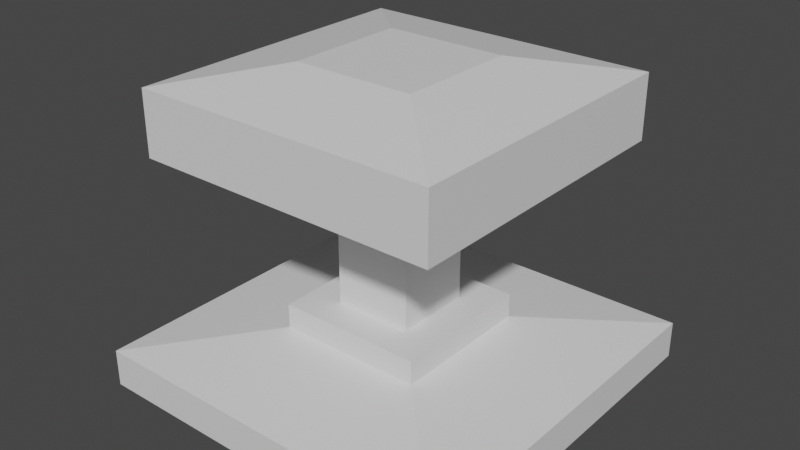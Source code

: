 # Source: button.blend  (saved by Blender 3.4.6; exported with 4.5.12 LTS)
import bpy
from mathutils import Matrix  # noqa: F401  (used for matrix-valued properties, if any)

bpy.ops.wm.read_factory_settings(use_empty=True)
scene = bpy.context.scene
scene.name = 'Scene'

# ---- collections
col_collection = bpy.data.collections.new('Collection'); scene.collection.children.link(col_collection)

# ---- materials (node trees are filled in below, after node groups)
mat_basemat = bpy.data.materials.new('BaseMat')
mat_basemat.alpha_threshold = 0.0
mat_basemat.use_transparent_shadow = False
mat_basemat.roughness = 0.5
mat_basemat.line_color = (0.0, 0.0, 0.0, 1.0)
mat_buttonmat = bpy.data.materials.new('ButtonMat')
mat_buttonmat.use_transparent_shadow = False

# ---- material node trees
mat_basemat.use_nodes = True; mat_basemat.node_tree.nodes.clear()
_N = mat_basemat.node_tree.nodes; _L = mat_basemat.node_tree.links
n0 = _N.new('ShaderNodeOutputMaterial'); n0.name = 'Material Output'; n0.location = (300, 300)
n1 = _N.new('ShaderNodeBsdfPrincipled'); n1.name = 'Principled BSDF'; n1.location = (10, 300)
n1.distribution = 'GGX'
n1.subsurface_method = 'RANDOM_WALK_SKIN'
n1.inputs[3].default_value = 1.45
n1.inputs[27].default_value = (0.0, 0.0, 0.0, 1.0)
n1.inputs[28].default_value = 1.0
_L.new(n1.outputs[0], n0.inputs[0])
n0.is_active_output = True
mat_buttonmat.use_nodes = True; mat_buttonmat.node_tree.nodes.clear()
_N = mat_buttonmat.node_tree.nodes; _L = mat_buttonmat.node_tree.links
n0 = _N.new('ShaderNodeBsdfPrincipled'); n0.name = 'Principled BSDF'; n0.location = (10, 300)
n0.distribution = 'GGX'
n0.subsurface_method = 'RANDOM_WALK_SKIN'
n0.inputs[3].default_value = 1.45
n0.inputs[27].default_value = (0.0, 0.0, 0.0, 1.0)
n0.inputs[28].default_value = 1.0
n1 = _N.new('ShaderNodeOutputMaterial'); n1.name = 'Material Output'; n1.location = (300, 300)
_L.new(n0.outputs[0], n1.inputs[0])
n1.is_active_output = True

# ---- world
world_world = bpy.data.worlds.new('World'); scene.world = world_world
world_world.use_nodes = True; world_world.node_tree.nodes.clear()
_N = world_world.node_tree.nodes; _L = world_world.node_tree.links
n0 = _N.new('ShaderNodeOutputWorld'); n0.name = 'World Output'; n0.location = (300, 300)
n1 = _N.new('ShaderNodeBackground'); n1.name = 'Background'; n1.location = (10, 300)
n1.inputs[0].default_value = (0.05088, 0.05088, 0.05088, 1.0)
_L.new(n1.outputs[0], n0.inputs[0])
n0.is_active_output = True
world_world.color = (0.05088, 0.05088, 0.05088)
world_world.use_sun_shadow = False
world_world.sun_shadow_jitter_overblur = 0.0

# ---- meshes
me_cube = bpy.data.meshes.new('Cube')
me_cube.from_pydata([(1.0, 1.0, -0.8), (1.0, 1.0, -1.0), (1.0, -1.0, -0.8), (1.0, -1.0, -1.0), (-1.0, 1.0, -0.8), (-1.0, 1.0, -1.0), (-1.0, -1.0, -0.8), (-1.0, -1.0, -1.0), (0.39, 0.39, -0.71), (0.39, -0.39, -0.71), (-0.39, 0.39, -0.71), (-0.39, -0.39, -0.71), (0.39, 0.39, -0.71), (0.39, -0.39, -0.71), (-0.39, 0.39, -0.71), (-0.39, -0.39, -0.71), (0.39, 0.39, -0.58), (0.39, -0.39, -0.58), (-0.39, 0.39, -0.58), (-0.39, -0.39, -0.58)], [], [(4, 6, 11, 10), (3, 2, 6, 7), (7, 6, 4, 5), (5, 1, 3, 7), (1, 0, 2, 3), (5, 4, 0, 1), (10, 11, 15, 14), (2, 0, 8, 9), (0, 4, 10, 8), (6, 2, 9, 11), (14, 15, 19, 18), (11, 9, 13, 15), (8, 10, 14, 12), (9, 8, 12, 13), (16, 18, 19, 17), (15, 13, 17, 19), (12, 14, 18, 16), (13, 12, 16, 17)])
_uv = me_cube.uv_layers.new(name='UVMap')
_uv.uv.foreach_set('vector', [0.5, 0.5, 0.5, 1.0, 0.3475, 0.8475, 0.3475, 0.6525, 0.55, 0.695, 0.5, 0.695, 0.5, 0.195, 0.55, 0.195, 0.7, 0.695, 0.65, 0.695, 0.65, 0.195, 0.7, 0.195, 0.0, 0.0, 0.5, 0.0, 0.5, 0.5, 0.0, 0.5, 0.65, 0.695, 0.6, 0.695, 0.6, 0.195, 0.65, 0.195, 0.6, 0.695, 0.55, 0.695, 0.55, 0.195, 0.6, 0.195, 0.5, 0.5, 0.5, 0.5, 0.5, 0.5, 0.5, 0.5, 0.0, 1.0, 0.0, 0.5, 0.1525, 0.6525, 0.1525, 0.8475, 0.0, 0.5, 0.5, 0.5, 0.3475, 0.6525, 0.1525, 0.6525, 0.5, 1.0, 0.0, 1.0, 0.1525, 0.8475, 0.3475, 0.8475, 0.695, 0.195, 0.695, 0.0, 0.7275, 0.0, 0.7275, 0.195, 0.5, 0.5, 0.5, 0.5, 0.5, 0.5, 0.5, 0.5, 0.5, 0.5, 0.5, 0.5, 0.5, 0.5, 0.5, 0.5, 0.5, 0.5, 0.5, 0.5, 0.5, 0.5, 0.5, 0.5, 0.5, 0.0, 0.695, 0.0, 0.695, 0.195, 0.5, 0.195, 0.7, 0.585, 0.7, 0.39, 0.7325, 0.39, 0.7325, 0.585, 0.7275, 0.195, 0.7275, 0.0, 0.76, 0.0, 0.76, 0.195, 0.7, 0.39, 0.7, 0.195, 0.7325, 0.195, 0.7325, 0.39])
me_cube.materials.append(mat_basemat)
me_cube.use_mirror_vertex_groups = False
me_cube.update()
me_cube_001 = bpy.data.meshes.new('Cube.001')
me_cube_001.from_pydata([(-0.21, -0.21, 0.165), (-0.21, -0.21, 1.235), (-0.21, 0.21, 0.165), (-0.21, 0.21, 1.235), (0.21, -0.21, 0.165), (0.21, -0.21, 1.235), (0.21, 0.21, 0.165), (0.21, 0.21, 1.235), (0.324, 0.324, 1.67), (0.324, -0.324, 1.67), (-0.324, 0.324, 1.67), (-0.324, -0.324, 1.67), (-0.81, -0.81, 1.23), (-0.81, 0.81, 1.23), (0.81, -0.81, 1.23), (0.81, 0.81, 1.23), (-0.81, -0.81, 1.57), (-0.81, 0.81, 1.57), (0.81, -0.81, 1.57), (0.81, 0.81, 1.57)], [], [(0, 1, 3, 2), (2, 3, 7, 6), (6, 7, 5, 4), (4, 5, 1, 0), (2, 6, 4, 0), (8, 10, 11, 9), (5, 7, 15, 14), (7, 3, 13, 15), (1, 5, 14, 12), (3, 1, 12, 13), (13, 12, 16, 17), (17, 16, 11, 10), (12, 14, 18, 16), (15, 13, 17, 19), (14, 15, 19, 18), (16, 18, 9, 11), (19, 17, 10, 8), (18, 19, 8, 9)])
_uv = me_cube_001.uv_layers.new(name='UVMap')
_uv.uv.foreach_set('vector', [1.0, 0.4909, 1.0, 0.8152, 0.8727, 0.8152, 0.8727, 0.4909, 0.8727, 0.4909, 0.8727, 0.8152, 0.7455, 0.8152, 0.7455, 0.4909, 0.7455, 0.4909, 0.7455, 0.8152, 0.6182, 0.8152, 0.6182, 0.4909, 0.6182, 0.4909, 0.6182, 0.8152, 0.4909, 0.8152, 0.4909, 0.4909, 0.4909, 0.8152, 0.6182, 0.8152, 0.6182, 0.9424, 0.4909, 0.9424, 0.1473, 0.6382, 0.3436, 0.6382, 0.3436, 0.8345, 0.1473, 0.8345, 0.3091, 0.3091, 0.3091, 0.1818, 0.4909, 5.96e-08, 0.4909, 0.4909, 0.3091, 0.1818, 0.1818, 0.1818, 5.96e-08, 0.0, 0.4909, 5.96e-08, 0.1818, 0.3091, 0.3091, 0.3091, 0.4909, 0.4909, 0.0, 0.4909, 0.1818, 0.1818, 0.1818, 0.3091, 0.0, 0.4909, 5.96e-08, 0.0, 0.5939, 0.0, 0.5939, 0.4909, 0.4909, 0.4909, 0.4909, 0.0, 0.4909, 0.4909, 0.4909, 0.9818, 0.3436, 0.8345, 0.3436, 0.6382, 0.697, 0.0, 0.697, 0.4909, 0.5939, 0.4909, 0.5939, 0.0, 0.8, 0.0, 0.8, 0.4909, 0.697, 0.4909, 0.697, 0.0, 0.903, 0.0, 0.903, 0.4909, 0.8, 0.4909, 0.8, 0.0, 0.4909, 0.9818, 0.0, 0.9818, 0.1473, 0.8345, 0.3436, 0.8345, 5.96e-08, 0.4909, 0.4909, 0.4909, 0.3436, 0.6382, 0.1473, 0.6382, 0.0, 0.9818, 5.96e-08, 0.4909, 0.1473, 0.6382, 0.1473, 0.8345])
me_cube_001.materials.append(mat_buttonmat)
me_cube_001.update()

# ---- objects
ob_base = bpy.data.objects.new('Base', me_cube)
ob_button = bpy.data.objects.new('Button', me_cube_001)

# ---- transforms, parenting, visibility, modifiers, constraints
ob_base.location = (0.0, 0.0, 1.0)
ob_base.lock_rotations_4d = False
ob_base.empty_display_type = 'ARROWS'
ob_base.lineart.crease_threshold = 0.0
ob_button.location = (0.0, 0.0, 0.0)

# ---- collection membership
col_collection.objects.link(ob_base)
col_collection.objects.link(ob_button)

# ---- scene / render settings (as saved in the file)
scene.frame_start = 1; scene.frame_end = 250; scene.frame_set(1)
scene.render.engine = 'BLENDER_EEVEE_NEXT'
scene.cycles.sampling_pattern = 'TABULATED_SOBOL'
scene.cycles.use_light_tree = False
scene.view_settings.view_transform = 'Filmic'
bpy.context.view_layer.update()

# ---- added for rendering (the .blend has no active camera and no usable light): camera, sun
cam_auto = bpy.data.cameras.new('AutoCamera')
cam_auto.lens = 50.0
cam_auto.sensor_width = 36.0
cam_auto.clip_end = 1000.0
ob_auto_camera = bpy.data.objects.new('AutoCamera', cam_auto)
scene.collection.objects.link(ob_auto_camera)
ob_auto_camera.location = (3.03904, -3.64684, 3.26623)
ob_auto_camera.rotation_euler = (1.09748, -7.21219e-08, 0.694738)
scene.camera = ob_auto_camera
light_auto_sun = bpy.data.lights.new('AutoSun', 'SUN')
light_auto_sun.energy = 3.0
light_auto_sun.angle = 0.0523599
ob_auto_sun = bpy.data.objects.new('AutoSun', light_auto_sun)
scene.collection.objects.link(ob_auto_sun)
ob_auto_sun.rotation_euler = (0.872665, 0.174533, 0.523599)
bpy.context.view_layer.update()
